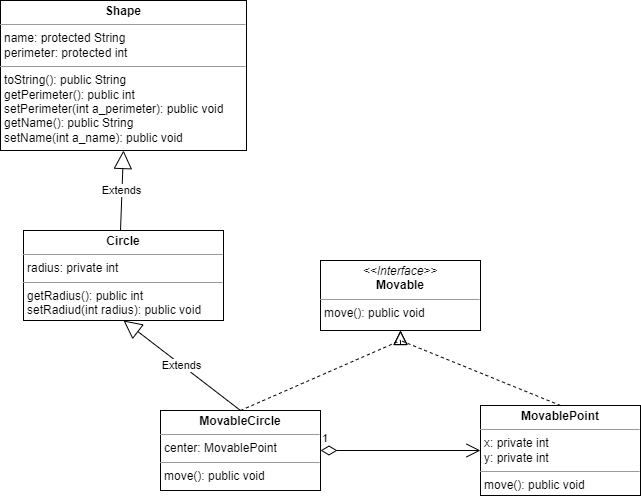

The diagram above was exported from draw.io. Its source (the exported page's mxGraphModel, read from the mxfile embedded in the PNG):
<mxGraphModel dx="1038" dy="575" grid="1" gridSize="10" guides="1" tooltips="1" connect="1" arrows="1" fold="1" page="1" pageScale="1" pageWidth="827" pageHeight="1169" math="0" shadow="0">
  <root>
    <mxCell id="0" />
    <mxCell id="1" parent="0" />
    <mxCell id="Zz1tZ5rX1cwWRg26FYJH-1" value="&lt;p style=&quot;margin:0px;margin-top:4px;text-align:center;&quot;&gt;&lt;i&gt;&amp;lt;&amp;lt;Interface&amp;gt;&amp;gt;&lt;/i&gt;&lt;br&gt;&lt;b&gt;Movable&lt;/b&gt;&lt;/p&gt;&lt;hr size=&quot;1&quot;&gt;&lt;p style=&quot;margin:0px;margin-left:4px;&quot;&gt;&lt;/p&gt;&lt;p style=&quot;margin:0px;margin-left:4px;&quot;&gt;move(): public void&lt;br&gt;&lt;/p&gt;" style="verticalAlign=top;align=left;overflow=fill;fontSize=12;fontFamily=Helvetica;html=1;" parent="1" vertex="1">
      <mxGeometry x="380" y="310" width="160" height="70" as="geometry" />
    </mxCell>
    <mxCell id="Zz1tZ5rX1cwWRg26FYJH-2" value="&lt;p style=&quot;margin:0px;margin-top:4px;text-align:center;&quot;&gt;&lt;b&gt;Shape&lt;/b&gt;&lt;/p&gt;&lt;hr size=&quot;1&quot;&gt;&lt;p style=&quot;margin:0px;margin-left:4px;&quot;&gt;name: protected String&lt;/p&gt;&lt;p style=&quot;margin:0px;margin-left:4px;&quot;&gt;perimeter: protected int&lt;/p&gt;&lt;hr size=&quot;1&quot;&gt;&lt;p style=&quot;margin:0px;margin-left:4px;&quot;&gt;toString(): public String&lt;/p&gt;&lt;p style=&quot;margin:0px;margin-left:4px;&quot;&gt;getPerimeter(): public int&lt;/p&gt;&lt;p style=&quot;margin:0px;margin-left:4px;&quot;&gt;setPerimeter(int a_perimeter): public void&lt;/p&gt;&lt;p style=&quot;margin:0px;margin-left:4px;&quot;&gt;getName(): public String&lt;/p&gt;&lt;p style=&quot;margin:0px;margin-left:4px;&quot;&gt;setName(int a_name): public void&lt;/p&gt;&lt;p style=&quot;margin:0px;margin-left:4px;&quot;&gt;&amp;nbsp;&lt;/p&gt;" style="verticalAlign=top;align=left;overflow=fill;fontSize=12;fontFamily=Helvetica;html=1;" parent="1" vertex="1">
      <mxGeometry x="60" y="50" width="246" height="150" as="geometry" />
    </mxCell>
    <mxCell id="Zz1tZ5rX1cwWRg26FYJH-3" value="&lt;p style=&quot;margin:0px;margin-top:4px;text-align:center;&quot;&gt;&lt;b&gt;Circle&lt;/b&gt;&lt;/p&gt;&lt;hr size=&quot;1&quot;&gt;&lt;p style=&quot;margin:0px;margin-left:4px;&quot;&gt;radius: private int&amp;nbsp;&lt;/p&gt;&lt;hr size=&quot;1&quot;&gt;&lt;p style=&quot;margin:0px;margin-left:4px;&quot;&gt;getRadius(): public int&lt;/p&gt;&lt;p style=&quot;margin:0px;margin-left:4px;&quot;&gt;setRadiud(int radius): public void&lt;/p&gt;" style="verticalAlign=top;align=left;overflow=fill;fontSize=12;fontFamily=Helvetica;html=1;" parent="1" vertex="1">
      <mxGeometry x="83" y="280" width="200" height="90" as="geometry" />
    </mxCell>
    <mxCell id="Zz1tZ5rX1cwWRg26FYJH-4" value="&lt;p style=&quot;margin:0px;margin-top:4px;text-align:center;&quot;&gt;&lt;b&gt;MovablePoint&lt;/b&gt;&lt;/p&gt;&lt;hr size=&quot;1&quot;&gt;&lt;p style=&quot;margin: 0px 0px 0px 4px;&quot;&gt;x: private int&lt;/p&gt;&lt;p style=&quot;margin: 0px 0px 0px 4px;&quot;&gt;y: private int&lt;/p&gt;&lt;hr size=&quot;1&quot;&gt;&lt;p style=&quot;margin:0px;margin-left:4px;&quot;&gt;move(): public void&lt;/p&gt;" style="verticalAlign=top;align=left;overflow=fill;fontSize=12;fontFamily=Helvetica;html=1;" parent="1" vertex="1">
      <mxGeometry x="540" y="455" width="160" height="90" as="geometry" />
    </mxCell>
    <mxCell id="Zz1tZ5rX1cwWRg26FYJH-5" value="&lt;p style=&quot;margin:0px;margin-top:4px;text-align:center;&quot;&gt;&lt;b&gt;MovableCircle&lt;/b&gt;&lt;/p&gt;&lt;hr size=&quot;1&quot;&gt;&lt;p style=&quot;margin:0px;margin-left:4px;&quot;&gt;center: MovablePoint&lt;br&gt;&lt;/p&gt;&lt;hr size=&quot;1&quot;&gt;&lt;p style=&quot;margin:0px;margin-left:4px;&quot;&gt;move(): public void&lt;/p&gt;" style="verticalAlign=top;align=left;overflow=fill;fontSize=12;fontFamily=Helvetica;html=1;" parent="1" vertex="1">
      <mxGeometry x="220" y="460" width="160" height="80" as="geometry" />
    </mxCell>
    <mxCell id="Zz1tZ5rX1cwWRg26FYJH-6" value="Extends" style="endArrow=block;endSize=16;endFill=0;html=1;rounded=0;entryX=0.5;entryY=1;entryDx=0;entryDy=0;" parent="1" target="Zz1tZ5rX1cwWRg26FYJH-2" edge="1">
      <mxGeometry width="160" relative="1" as="geometry">
        <mxPoint x="180" y="280" as="sourcePoint" />
        <mxPoint x="340" y="280" as="targetPoint" />
      </mxGeometry>
    </mxCell>
    <mxCell id="Zz1tZ5rX1cwWRg26FYJH-7" value="Extends" style="endArrow=block;endSize=16;endFill=0;html=1;rounded=0;entryX=0.5;entryY=1;entryDx=0;entryDy=0;exitX=0.5;exitY=0;exitDx=0;exitDy=0;" parent="1" source="Zz1tZ5rX1cwWRg26FYJH-5" target="Zz1tZ5rX1cwWRg26FYJH-3" edge="1">
      <mxGeometry width="160" relative="1" as="geometry">
        <mxPoint x="270" y="440" as="sourcePoint" />
        <mxPoint x="273" y="360" as="targetPoint" />
      </mxGeometry>
    </mxCell>
    <mxCell id="Zz1tZ5rX1cwWRg26FYJH-8" value="1" style="endArrow=open;html=1;endSize=12;startArrow=diamondThin;startSize=14;startFill=0;edgeStyle=orthogonalEdgeStyle;align=left;verticalAlign=bottom;rounded=0;entryX=0;entryY=0.5;entryDx=0;entryDy=0;" parent="1" source="Zz1tZ5rX1cwWRg26FYJH-5" target="Zz1tZ5rX1cwWRg26FYJH-4" edge="1">
      <mxGeometry x="-1" y="3" relative="1" as="geometry">
        <mxPoint x="380" y="505" as="sourcePoint" />
        <mxPoint x="540" y="505" as="targetPoint" />
      </mxGeometry>
    </mxCell>
    <mxCell id="Zz1tZ5rX1cwWRg26FYJH-9" value="" style="endArrow=block;dashed=1;endFill=0;endSize=12;html=1;rounded=0;entryX=0.5;entryY=1;entryDx=0;entryDy=0;exitX=0.5;exitY=0;exitDx=0;exitDy=0;" parent="1" source="Zz1tZ5rX1cwWRg26FYJH-4" target="Zz1tZ5rX1cwWRg26FYJH-1" edge="1">
      <mxGeometry width="160" relative="1" as="geometry">
        <mxPoint x="300" y="460" as="sourcePoint" />
        <mxPoint x="460" y="460" as="targetPoint" />
        <Array as="points">
          <mxPoint x="460" y="390" />
        </Array>
      </mxGeometry>
    </mxCell>
    <mxCell id="Zz1tZ5rX1cwWRg26FYJH-15" value="" style="endArrow=block;dashed=1;endFill=0;endSize=12;html=1;rounded=0;entryX=0.5;entryY=1;entryDx=0;entryDy=0;exitX=0.5;exitY=0;exitDx=0;exitDy=0;" parent="1" source="Zz1tZ5rX1cwWRg26FYJH-5" target="Zz1tZ5rX1cwWRg26FYJH-1" edge="1">
      <mxGeometry width="160" relative="1" as="geometry">
        <mxPoint x="300" y="460" as="sourcePoint" />
        <mxPoint x="460" y="460" as="targetPoint" />
        <Array as="points">
          <mxPoint x="460" y="390" />
        </Array>
      </mxGeometry>
    </mxCell>
  </root>
</mxGraphModel>